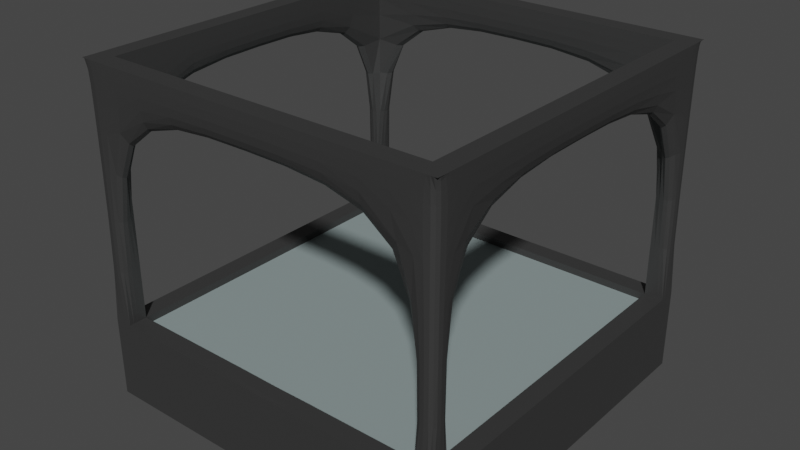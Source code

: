 # Source: Comedy_Stage.blend  (saved by Blender 3.2.14; exported with 4.5.12 LTS)
import bpy
from mathutils import Matrix  # noqa: F401  (used for matrix-valued properties, if any)

bpy.ops.wm.read_factory_settings(use_empty=True)
scene = bpy.context.scene
scene.name = 'Scene'

# ---- collections
col_collection = bpy.data.collections.new('Collection'); scene.collection.children.link(col_collection)

# ---- materials (node trees are filled in below, after node groups)
mat_frame = bpy.data.materials.new('Frame')
mat_frame.use_transparent_shadow = False
mat_stage = bpy.data.materials.new('Stage')
mat_stage.use_transparent_shadow = False

# ---- material node trees
mat_frame.use_nodes = True; mat_frame.node_tree.nodes.clear()
_N = mat_frame.node_tree.nodes; _L = mat_frame.node_tree.links
n0 = _N.new('ShaderNodeBsdfPrincipled'); n0.name = 'Principled BSDF'; n0.location = (10, 300)
n0.distribution = 'GGX'
n0.subsurface_method = 'RANDOM_WALK_SKIN'
n0.inputs[0].default_value = (0.03741, 0.03741, 0.03741, 1.0)
n0.inputs[3].default_value = 1.45
n0.inputs[27].default_value = (0.0, 0.0, 0.0, 1.0)
n0.inputs[28].default_value = 1.0
n1 = _N.new('ShaderNodeOutputMaterial'); n1.name = 'Material Output'; n1.location = (300, 300)
_L.new(n0.outputs[0], n1.inputs[0])
n1.is_active_output = True
mat_stage.use_nodes = True; mat_stage.node_tree.nodes.clear()
_N = mat_stage.node_tree.nodes; _L = mat_stage.node_tree.links
n0 = _N.new('ShaderNodeBsdfPrincipled'); n0.name = 'Principled BSDF'; n0.location = (10, 300)
n0.distribution = 'GGX'
n0.subsurface_method = 'RANDOM_WALK_SKIN'
n0.inputs[0].default_value = (0.257, 0.3185, 0.3185, 1.0)
n0.inputs[3].default_value = 1.45
n0.inputs[27].default_value = (0.0, 0.0, 0.0, 1.0)
n0.inputs[28].default_value = 1.0
n1 = _N.new('ShaderNodeOutputMaterial'); n1.name = 'Material Output'; n1.location = (300, 300)
_L.new(n0.outputs[0], n1.inputs[0])
n1.is_active_output = True

# ---- world
world_world = bpy.data.worlds.new('World'); scene.world = world_world
world_world.use_nodes = True; world_world.node_tree.nodes.clear()
_N = world_world.node_tree.nodes; _L = world_world.node_tree.links
n0 = _N.new('ShaderNodeOutputWorld'); n0.name = 'World Output'; n0.location = (300, 300)
n1 = _N.new('ShaderNodeBackground'); n1.name = 'Background'; n1.location = (10, 300)
n1.inputs[0].default_value = (0.05088, 0.05088, 0.05088, 1.0)
_L.new(n1.outputs[0], n0.inputs[0])
n0.is_active_output = True
world_world.color = (0.05088, 0.05088, 0.05088)
world_world.use_sun_shadow = False
world_world.sun_shadow_jitter_overblur = 0.0

# ---- meshes
me_cube = bpy.data.meshes.new('Cube')
me_cube.from_pydata([(2.25, -2.5, 1.0), (2.25, -2.5, 0.0), (2.5, -2.5, 0.0), (2.5, -2.5, 1.0), (0.0, -2.5, 0.0), (0.0, -2.5, 1.0), (0.0, -2.25, 0.0), (0.0, -2.25, 1.0), (2.5, -2.25, 1.0), (2.5, -2.25, 0.0), (2.25, -2.25, 1.0), (2.25, -2.25, 0.0), (0.0, -2.25, 1.1), (2.25, -2.25, 1.1), (2.5, -2.5, 1.1), (2.25, -2.5, 1.1), (2.5, -2.25, 4.5), (2.25, -2.5, 4.5), (0.0, -2.5, 1.1), (2.5, -2.5, 4.5), (2.5, -2.25, 1.1), (2.25, -2.25, 4.5), (2.25, 0.0, 1.0), (2.25, 0.0, 0.0), (2.5, 0.0, 1.0), (2.5, 0.0, 0.0), (0.0, 0.0, 1.0), (0.0, 0.0, 0.0), (2.25, 0.0, 1.1), (2.5, 0.0, 1.1), (2.25, -2.5, 4.0), (2.5, -2.25, 4.5), (2.25, -2.25, 4.0), (2.5, -2.5, 4.5), (0.0, -2.5, 4.0), (0.0, -2.5, 4.5), (0.0, -2.25, 4.5), (0.0, -2.25, 4.0), (2.5, -2.25, 4.0), (2.5, -2.5, 4.0), (2.25, 0.0, 4.5), (2.5, 0.0, 4.5), (2.25, 0.0, 4.0), (2.5, 0.0, 4.0)], [], [(9, 8, 3, 2), (11, 9, 2, 1), (1, 0, 5, 4), (3, 8, 20, 14), (2, 3, 0, 1), (6, 11, 1, 4), (5, 0, 15, 18), (17, 30, 39, 33), (13, 12, 18, 15), (16, 21, 17, 19), (17, 21, 36, 35), (33, 31, 16, 19), (7, 5, 18, 12), (0, 3, 14, 15), (22, 10, 13, 28), (10, 7, 12, 13), (8, 24, 29, 20), (13, 20, 29, 28), (7, 10, 22, 26), (9, 11, 23, 25), (11, 6, 27, 23), (8, 9, 25, 24), (20, 13, 32, 38), (14, 20, 38, 39), (13, 15, 30, 32), (15, 14, 39, 30), (32, 30, 34, 37), (21, 32, 37, 36), (30, 17, 35, 34), (39, 38, 31, 33), (38, 32, 42, 43), (32, 21, 40, 42), (31, 38, 43, 41), (21, 31, 41, 40)])
me_cube.polygons.foreach_set('material_index', [0, 0, 0, 0, 0, 0, 0, 0, 0, 0, 0, 0, 0, 0, 0, 0, 0, 0, 1, 0, 0, 0, 0, 0, 0, 0, 0, 0, 0, 0, 0, 0, 0, 0])
_k = {(7, 10): 1.0, (9, 11): 1.0, (0, 3): 1.0, (1, 4): 1.0, (2, 3): 1.0, (1, 2): 1.0, (0, 5): 1.0, (4, 5): 1.0, (8, 24): 1.0, (8, 9): 1.0, (7, 26): 1.0, (6, 11): 1.0, (4, 6): 1.0, (2, 9): 1.0, (3, 8): 1.0, (5, 7): 1.0, (5, 18): 1.0, (0, 1): 1.0, (1, 11): 1.0, (0, 15): 1.0, (12, 13): 1.0, (14, 15): 1.0, (15, 18): 1.0, (17, 21): 1.0, (20, 29): 1.0, (13, 20): 1.0, (16, 19): 1.0, (13, 32): 1.0, (16, 21): 1.0, (14, 20): 1.0, (12, 18): 1.0, (13, 15): 1.0, (8, 20): 1.0, (3, 14): 1.0, (7, 12): 1.0, (10, 13): 1.0, (10, 22): 1.0, (11, 23): 1.0, (9, 25): 1.0, (6, 27): 1.0, (13, 28): 1.0, (17, 19): 1.0, (22, 28): 1.0, (24, 29): 1.0, (28, 29): 1.0, (22, 26): 1.0, (23, 25): 1.0, (23, 27): 1.0, (24, 25): 1.0, (21, 32): 1.0, (21, 36): 1.0, (17, 35): 1.0, (21, 40): 1.0, (31, 41): 1.0}
me_cube.attributes.new('crease_edge', 'FLOAT', 'EDGE').data.foreach_set('value', [_k.get((min(e.vertices), max(e.vertices)), 0.0) for e in me_cube.edges])
_uv = me_cube.uv_layers.new(name='UVMap')
_uv.uv.foreach_set('vector', [0.375, 0.7375, 0.625, 0.7375, 0.625, 0.75, 0.375, 0.75, 0.3125, 0.7375, 0.375, 0.7375, 0.375, 0.75, 0.3125, 0.75, 0.375, 0.8125, 0.625, 0.8125, 0.625, 0.875, 0.375, 0.875, 0.625, 0.75, 0.625, 0.7375, 0.625, 0.7375, 0.625, 0.75, 0.375, 0.75, 0.625, 0.75, 0.625, 0.8125, 0.375, 0.8125, 0.25, 0.7375, 0.3125, 0.7375, 0.3125, 0.75, 0.25, 0.75, 0.625, 0.875, 0.625, 0.8125, 0.625, 0.8125, 0.625, 0.875, 0.625, 0.8125, 0.625, 0.8125, 0.625, 0.75, 0.625, 0.75, 0.6875, 0.7375, 0.75, 0.7375, 0.75, 0.75, 0.6875, 0.75, 0.625, 0.7375, 0.6875, 0.7375, 0.6875, 0.75, 0.625, 0.75, 0.6875, 0.75, 0.6875, 0.7375, 0.6875, 0.7375, 0.6875, 0.75, 0.625, 0.75, 0.625, 0.7375, 0.625, 0.7375, 0.625, 0.75, 0.0, 0.0, 0.0, 0.0, 0.0, 0.0, 0.0, 0.0, 0.625, 0.8125, 0.625, 0.75, 0.625, 0.75, 0.625, 0.8125, 0.6875, 0.625, 0.6875, 0.7375, 0.6875, 0.7375, 0.6875, 0.625, 0.6875, 0.7375, 0.75, 0.7375, 0.75, 0.7375, 0.6875, 0.7375, 0.625, 0.7375, 0.625, 0.625, 0.625, 0.625, 0.625, 0.7375, 0.6875, 0.7375, 0.625, 0.7375, 0.625, 0.625, 0.6875, 0.625, 0.75, 0.7375, 0.6875, 0.7375, 0.6875, 0.625, 0.75, 0.625, 0.375, 0.7375, 0.3125, 0.7375, 0.3125, 0.625, 0.375, 0.625, 0.3125, 0.7375, 0.25, 0.7375, 0.25, 0.625, 0.3125, 0.625, 0.625, 0.7375, 0.375, 0.7375, 0.375, 0.625, 0.625, 0.625, 0.625, 0.7375, 0.6875, 0.7375, 0.6875, 0.7375, 0.625, 0.7375, 0.625, 0.75, 0.625, 0.7375, 0.625, 0.7375, 0.625, 0.75, 0.6875, 0.7375, 0.6875, 0.75, 0.6875, 0.75, 0.6875, 0.7375, 0.625, 0.8125, 0.625, 0.75, 0.625, 0.75, 0.625, 0.8125, 0.6875, 0.7375, 0.6875, 0.75, 0.6875, 0.75, 0.6875, 0.7375, 0.6875, 0.7375, 0.6875, 0.7375, 0.6875, 0.7375, 0.6875, 0.7375, 0.625, 0.8125, 0.625, 0.8125, 0.625, 0.8125, 0.625, 0.8125, 0.625, 0.75, 0.625, 0.7375, 0.625, 0.7375, 0.625, 0.75, 0.625, 0.7375, 0.6875, 0.7375, 0.6875, 0.7375, 0.625, 0.7375, 0.6875, 0.7375, 0.6875, 0.7375, 0.6875, 0.7375, 0.6875, 0.7375, 0.625, 0.7375, 0.625, 0.7375, 0.625, 0.7375, 0.625, 0.7375, 0.6875, 0.7375, 0.625, 0.7375, 0.625, 0.7375, 0.6875, 0.7375])
me_cube.materials.append(mat_frame)
me_cube.materials.append(mat_stage)
me_cube.update()

# ---- objects
ob_stage = bpy.data.objects.new('Stage', me_cube)

# ---- transforms, parenting, visibility, modifiers, constraints
ob_stage.location = (0.0, 0.0, 0.0)
_m = ob_stage.modifiers.new('Mirror', 'MIRROR')
_m.use_axis = (True, True, False)
_m.use_clip = True
_m = ob_stage.modifiers.new('Subdivision', 'SUBSURF')
_m.levels = 3

# ---- collection membership
col_collection.objects.link(ob_stage)

# ---- scene / render settings (as saved in the file)
scene.frame_start = 1; scene.frame_end = 250; scene.frame_set(1)
scene.render.engine = 'BLENDER_EEVEE_NEXT'
scene.cycles.sampling_pattern = 'TABULATED_SOBOL'
scene.cycles.use_light_tree = False
scene.view_settings.view_transform = 'Filmic'
bpy.context.view_layer.update()

# ---- added for rendering (the .blend has no active camera and no usable light): camera, sun
cam_auto = bpy.data.cameras.new('AutoCamera')
cam_auto.lens = 50.0
cam_auto.sensor_width = 36.0
cam_auto.clip_end = 1000.0
ob_auto_camera = bpy.data.objects.new('AutoCamera', cam_auto)
scene.collection.objects.link(ob_auto_camera)
ob_auto_camera.location = (7.7548, -9.30575, 8.45384)
ob_auto_camera.rotation_euler = (1.09748, -7.21219e-08, 0.694738)
scene.camera = ob_auto_camera
light_auto_sun = bpy.data.lights.new('AutoSun', 'SUN')
light_auto_sun.energy = 3.0
light_auto_sun.angle = 0.0523599
ob_auto_sun = bpy.data.objects.new('AutoSun', light_auto_sun)
scene.collection.objects.link(ob_auto_sun)
ob_auto_sun.rotation_euler = (0.872665, 0.174533, 0.523599)
bpy.context.view_layer.update()
